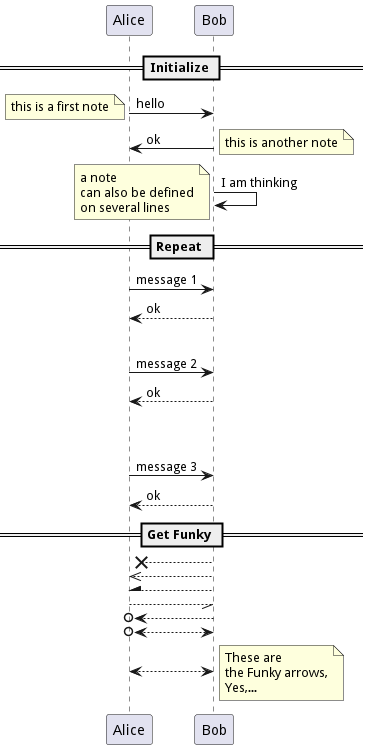

The diagram above was rendered by PlantUML. Its source (embedded in the PNG):
@startuml
== Initialize ==
Alice->Bob : hello
note left: this is a first note
Bob->Alice : ok
note right: this is another note
Bob->Bob : I am thinking
note left
	a note
	can also be defined
	on several lines
end note
== Repeat ==
Alice -> Bob: message 1
Bob --> Alice: ok
|||
Alice -> Bob: message 2
Bob --> Alice: ok
||45||
Alice -> Bob: message 3
Bob --> Alice: ok
== Get Funky ==
Bob -->x Alice
Bob -->> Alice
Bob --\ Alice
Bob \\-- Alice
Bob -->o Alice
Bob <-->o Alice
Bob <--> Alice
note right: These are\nthe Funky arrows,\nYes,...
@enduml